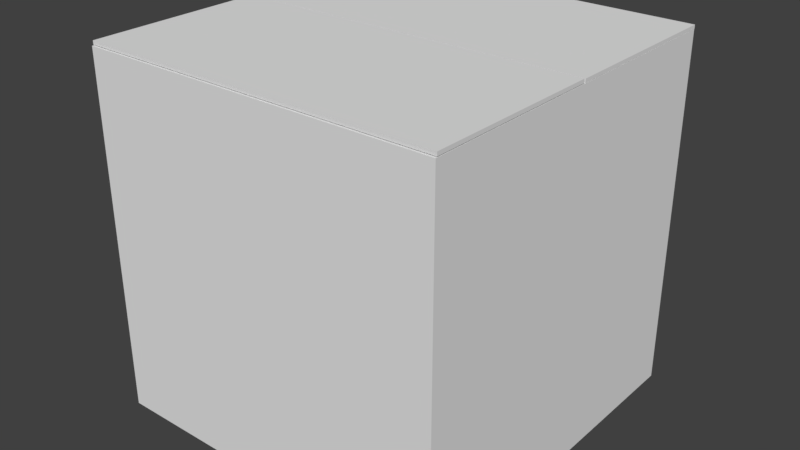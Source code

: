 # Source: Karton.blend  (saved by Blender 2.79.0; exported with 4.5.12 LTS)
import bpy
from mathutils import Matrix  # noqa: F401  (used for matrix-valued properties, if any)

bpy.ops.wm.read_factory_settings(use_empty=True)
scene = bpy.context.scene
scene.name = 'Scene'

# ---- collections
col_collection_1 = bpy.data.collections.new('Collection 1'); scene.collection.children.link(col_collection_1)

# ---- materials (node trees are filled in below, after node groups)
mat_deckel_1 = bpy.data.materials.new('Deckel.1')
mat_deckel_1.alpha_threshold = 0.0
mat_deckel_1.use_transparent_shadow = False
mat_deckel_1.roughness = 0.5
mat_deckel_2 = bpy.data.materials.new('Deckel.2')
mat_deckel_2.alpha_threshold = 0.0
mat_deckel_2.use_transparent_shadow = False
mat_deckel_2.roughness = 0.5
mat_kiste_seiten = bpy.data.materials.new('Kiste.Seiten')
mat_kiste_seiten.alpha_threshold = 0.0
mat_kiste_seiten.use_transparent_shadow = False
mat_kiste_seiten.roughness = 0.5

# ---- material node trees

# ---- world
world_world = bpy.data.worlds.new('World'); scene.world = world_world
world_world.color = (0.05088, 0.05088, 0.05088)
world_world.use_sun_shadow = False
world_world.sun_shadow_jitter_overblur = 0.0
world_world.cycles.sampling_method = 'MANUAL'

# ---- meshes
me_cube_003 = bpy.data.meshes.new('Cube.003')
me_cube_003.from_pydata([(-1.0, -0.9929, 0.01), (1.0, -0.9929, 0.01), (-1.0, -1.397e-09, 0.01), (1.0, -1.397e-09, 0.01), (-1.0, -0.9929, -0.01), (1.0, -0.9929, -0.01), (-1.0, -1.397e-09, -0.01), (1.0, -1.397e-09, -0.01)], [], [(3, 2, 0, 1), (7, 5, 4, 6), (3, 1, 5, 7), (1, 0, 4, 5), (0, 2, 6, 4), (2, 3, 7, 6)])
_uv = me_cube_003.uv_layers.new(name='UVMap')
_uv.uv.foreach_set('vector', [1.0, 0.9918, 0.0, 0.9918, 0.0, 0.4918, 1.0, 0.4918, 1.0, 0.502, 1.0, 0.001953, 0.0, 0.001953, 0.0, 0.502, 0.0, 0.0, 0.0, 0.0, 0.0, 0.0, 0.0, 0.0, 0.0, 0.0, 0.0, 0.0, 0.0, 0.0, 0.0, 0.0, 0.0, 0.0, 0.0, 0.0, 0.0, 0.0, 0.0, 0.0, 0.0, 0.0, 0.0, 0.0, 0.0, 0.0, 0.0, 0.0])
me_cube_003.materials.append(mat_deckel_1)
me_cube_003.use_remesh_preserve_volume = False
me_cube_003.use_remesh_preserve_attributes = False
me_cube_003.use_mirror_vertex_groups = False
me_cube_003.update()
me_cube_002 = bpy.data.meshes.new('Cube.002')
me_cube_002.from_pydata([(-1.0, 0.0, 0.01), (1.0, 0.0, 0.01), (-1.0, 0.9929, 0.01), (1.0, 0.9929, 0.01), (-1.0, 0.0, -0.01), (1.0, 0.0, -0.01), (-1.0, 0.9929, -0.01), (1.0, 0.9929, -0.01)], [], [(3, 2, 0, 1), (7, 5, 4, 6), (3, 1, 5, 7), (1, 0, 4, 5), (0, 2, 6, 4), (2, 3, 7, 6)])
_uv = me_cube_002.uv_layers.new(name='UVMap')
_uv.uv.foreach_set('vector', [1.0, 0.9961, 0.0, 0.9961, 0.0, 0.4961, 1.0, 0.4961, 1.0, 0.502, 1.0, 0.001953, 0.0, 0.001953, 0.0, 0.502, 0.0, 0.0, 0.0, 0.0, 0.0, 0.0, 0.0, 0.0, 0.0, 0.0, 0.0, 0.0, 0.0, 0.0, 0.0, 0.0, 0.0, 0.0, 0.0, 0.0, 0.0, 0.0, 0.0, 0.0, 0.0, 0.0, 0.0, 0.0, 0.0, 0.0, 0.0, 0.0])
me_cube_002.materials.append(mat_deckel_2)
me_cube_002.use_remesh_preserve_volume = False
me_cube_002.use_remesh_preserve_attributes = False
me_cube_002.use_mirror_vertex_groups = False
me_cube_002.update()
me_cube_001 = bpy.data.meshes.new('Cube.001')
me_cube_001.from_pydata([(-1.0, -1.0, -1.0), (-1.0, -1.0, 1.0), (-1.0, 1.0, -1.0), (-1.0, 1.0, 1.0), (1.0, -1.0, -1.0), (1.0, -1.0, 1.0), (1.0, 1.0, -1.0), (1.0, 1.0, 1.0), (-0.9885, -0.9885, -0.9885), (-0.9859, -0.9859, 1.0), (-0.9885, 0.9885, -0.9885), (-0.9859, 0.9859, 1.0), (0.9885, -0.9885, -0.9885), (0.9859, -0.9859, 1.0), (0.9885, 0.9885, -0.9885), (0.9859, 0.9859, 1.0)], [], [(0, 1, 3, 2), (2, 3, 7, 6), (6, 7, 5, 4), (4, 5, 1, 0), (2, 6, 4, 0), (8, 10, 11, 9), (10, 14, 15, 11), (14, 12, 13, 15), (12, 8, 9, 13), (10, 8, 12, 14), (3, 1, 9, 11), (7, 3, 11, 15), (5, 7, 15, 13), (1, 5, 13, 9)])
_uv = me_cube_001.uv_layers.new(name='UVMap')
_uv.uv.foreach_set('vector', [0.0, 0.0, 0.0, 1.0, 1.0, 1.0, 1.0, 0.0, 0.0, 0.0, 0.0, 1.0, 1.0, 1.0, 1.0, 0.0, 1.0, 0.0, 1.0, 1.0, 0.0, 1.0, 0.0, 0.0, 1.0, 1.633e-07, 1.0, 1.0, 0.0, 1.0, 0.0, 1.633e-07, 0.0, 1.0, 1.0, 1.0, 1.0, 0.0, 0.0, 0.0, 0.005773, 0.005773, 0.9942, 0.005773, 0.9929, 1.0, 0.007071, 1.0, 0.005773, 0.005774, 0.9942, 0.005774, 0.9929, 1.0, 0.007071, 1.0, 0.9942, 0.005773, 0.005773, 0.005773, 0.007071, 1.0, 0.9929, 1.0, 0.9942, 0.005774, 0.005773, 0.005774, 0.007071, 1.0, 0.9929, 1.0, 0.005773, 0.9942, 0.005773, 0.005773, 0.9942, 0.005773, 0.9942, 0.9942, 0.0, 0.0, 0.0, 0.0, 0.0, 0.0, 0.0, 0.0, 0.0, 0.0, 0.0, 0.0, 0.0, 0.0, 0.0, 0.0, 0.0, 0.0, 0.0, 0.0, 0.0, 0.0, 0.0, 0.0, 0.0, 0.0, 0.0, 0.0, 0.0, 0.0, 0.0, 0.0])
me_cube_001.materials.append(mat_kiste_seiten)
me_cube_001.use_remesh_preserve_volume = False
me_cube_001.use_remesh_preserve_attributes = False
me_cube_001.use_mirror_vertex_groups = False
me_cube_001.update()

# ---- objects
ob_deckel_1 = bpy.data.objects.new('Deckel_1', me_cube_003)
ob_deckel_2 = bpy.data.objects.new('Deckel_2', me_cube_002)
ob_karton = bpy.data.objects.new('Karton', me_cube_001)

# ---- transforms, parenting, visibility, modifiers, constraints
ob_deckel_1.location = (0.0, 1.004, 1.011)
ob_deckel_1.scale = (0.9993, 0.9993, 0.9993)
ob_deckel_1.lineart.crease_threshold = 0.0
ob_deckel_2.location = (0.0, -0.9918, 1.014)
ob_deckel_2.scale = (1.0, 1.0, 1.0)
ob_deckel_2.lineart.crease_threshold = 0.0
ob_karton.location = (0.0, 0.0, 0.0)
ob_karton.lineart.crease_threshold = 0.0

# ---- collection membership
col_collection_1.objects.link(ob_deckel_1)
col_collection_1.objects.link(ob_deckel_2)
col_collection_1.objects.link(ob_karton)

# ---- scene / render settings (as saved in the file)
scene.frame_start = 1; scene.frame_end = 250; scene.frame_set(1)
scene.render.engine = 'BLENDER_EEVEE_NEXT'
scene.render.resolution_percentage = 50
scene.render.dither_intensity = 0.0
scene.cycles.use_denoising = False
scene.cycles.samples = 128
scene.cycles.sampling_pattern = 'TABULATED_SOBOL'
scene.cycles.use_adaptive_sampling = False
scene.cycles.use_light_tree = False
scene.cycles.blur_glossy = 0.0
scene.cycles.sample_clamp_indirect = 0.0
scene.view_settings.view_transform = 'Standard'
bpy.context.view_layer.update()

# ---- added for rendering (the .blend has no active camera and no usable light): camera, sun
cam_auto = bpy.data.cameras.new('AutoCamera')
cam_auto.lens = 50.0
cam_auto.sensor_width = 36.0
cam_auto.clip_end = 1000.0
ob_auto_camera = bpy.data.objects.new('AutoCamera', cam_auto)
scene.collection.objects.link(ob_auto_camera)
ob_auto_camera.location = (3.2203, -3.86233, 2.58818)
ob_auto_camera.rotation_euler = (1.09748, -7.21219e-08, 0.694738)
scene.camera = ob_auto_camera
light_auto_sun = bpy.data.lights.new('AutoSun', 'SUN')
light_auto_sun.energy = 3.0
light_auto_sun.angle = 0.0523599
ob_auto_sun = bpy.data.objects.new('AutoSun', light_auto_sun)
scene.collection.objects.link(ob_auto_sun)
ob_auto_sun.rotation_euler = (0.872665, 0.174533, 0.523599)
bpy.context.view_layer.update()
